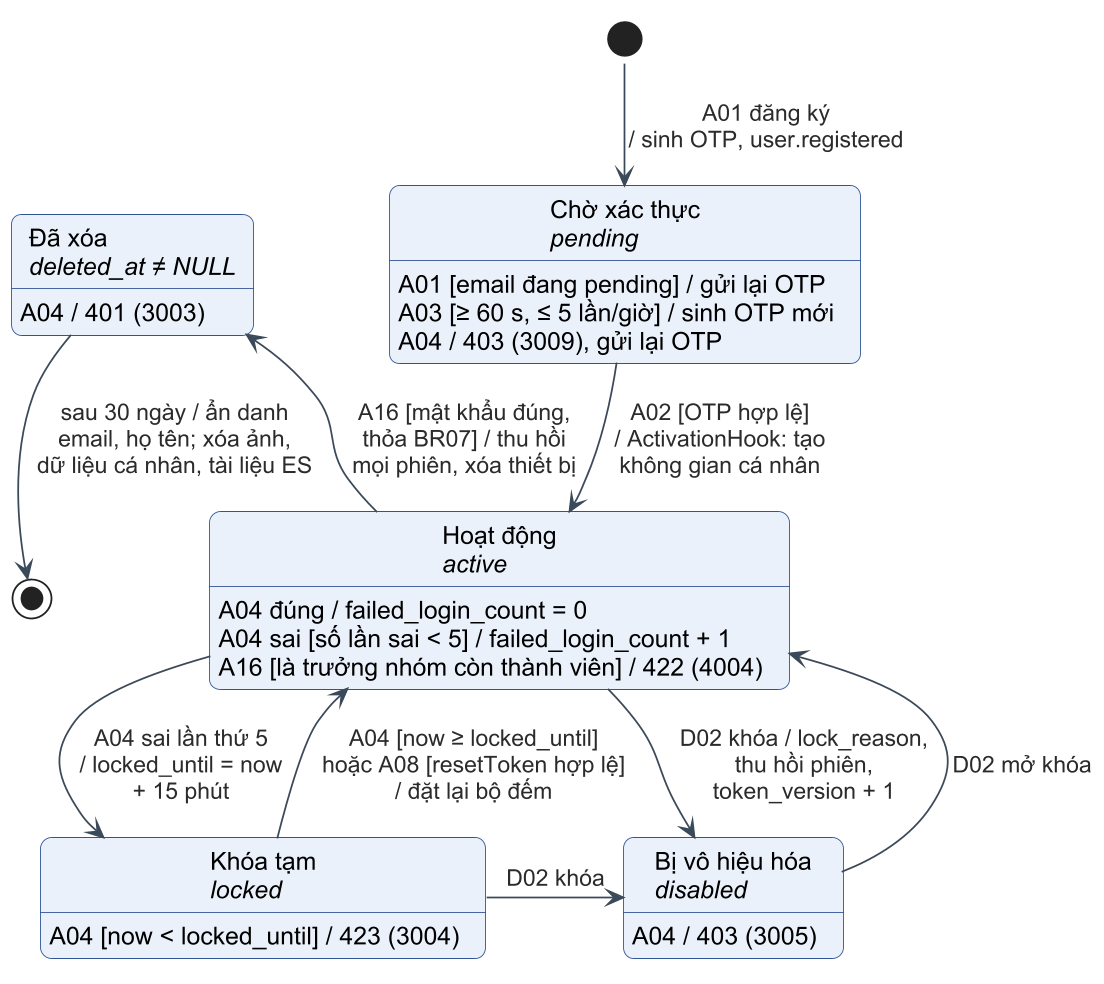

The diagram above was rendered by PlantUML. Its source (embedded in the PNG):
@startuml c3-11-trang-thai-tai-khoan
!include _style-c3.iuml
skinparam nodesep 40
skinparam ranksep 60
skinparam wrapWidth 420

state "Chờ xác thực\n<i>pending</i>" as P
state "Hoạt động\n<i>active</i>" as A
state "Khóa tạm\n<i>locked</i>" as L
state "Bị vô hiệu hóa\n<i>disabled</i>" as D
state "Đã xóa\n<i>deleted_at ≠ NULL</i>" as X

P : A01 [email đang pending] / gửi lại OTP
P : A03 [≥ 60 s, ≤ 5 lần/giờ] / sinh OTP mới
P : A04 / 403 (3009), gửi lại OTP
A : A04 đúng / failed_login_count = 0
A : A04 sai [số lần sai < 5] / failed_login_count + 1
A : A16 [là trưởng nhóm còn thành viên] / 422 (4004)
L : A04 [now < locked_until] / 423 (3004)
D : A04 / 403 (3005)
X : A04 / 401 (3003)

[*] -down-> P : A01 đăng ký\n/ sinh OTP, user.registered
P -down-> A : A02 [OTP hợp lệ]\n/ ActivationHook: tạo\nkhông gian cá nhân
A -up-> X : A16 [mật khẩu đúng,\nthỏa BR07] / thu hồi\nmọi phiên, xóa thiết bị
X -down-> [*] : sau 30 ngày / ẩn danh\nemail, họ tên; xóa ảnh,\ndữ liệu cá nhân, tài liệu ES
A -down-> L : A04 sai lần thứ 5\n/ locked_until = now\n+ 15 phút
L -up-> A : A04 [now ≥ locked_until]\nhoặc A08 [resetToken hợp lệ]\n/ đặt lại bộ đếm
A -down-> D : D02 khóa / lock_reason,\nthu hồi phiên,\ntoken_version + 1
D -up-> A : D02 mở khóa
L -right-> D : D02 khóa
@enduml